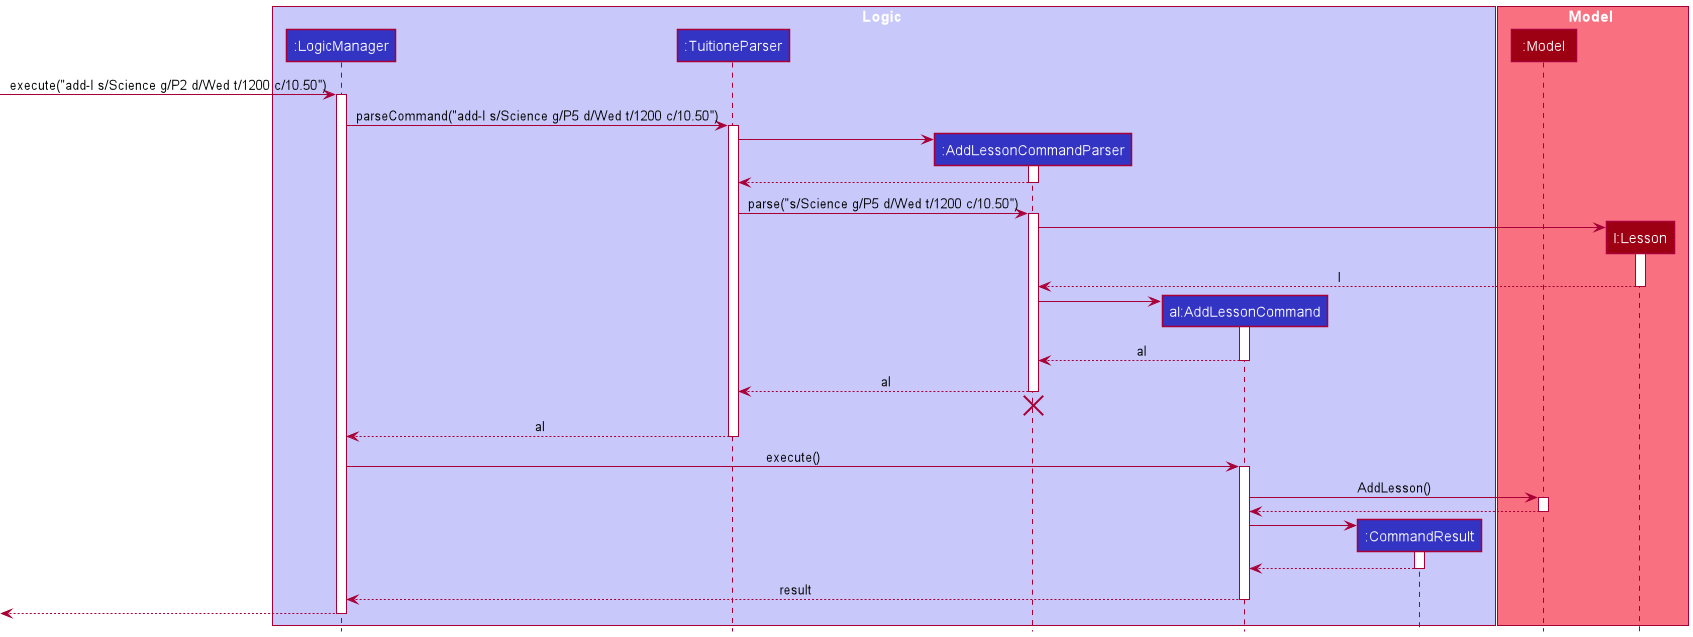

The diagram above was rendered by PlantUML. Its source (embedded in the PNG):
@startuml
!include style.puml

box Logic LOGIC_COLOR_T1
participant ":LogicManager" as LogicManager LOGIC_COLOR
participant ":TuitioneParser" as TuitioneParser LOGIC_COLOR
participant ":AddLessonCommandParser" as AddLessonCommandParser LOGIC_COLOR
participant "al:AddLessonCommand" as AddLessonCommand LOGIC_COLOR
participant ":CommandResult" as CommandResult LOGIC_COLOR
end box

box Model MODEL_COLOR_T1
participant ":Model" as Model MODEL_COLOR
participant "l:Lesson" as Lesson MODEL_COLOR
end box

[-> LogicManager : execute("add-l s/Science g/P2 d/Wed t/1200 c/10.50")
activate LogicManager

LogicManager -> TuitioneParser : parseCommand("add-l s/Science g/P5 d/Wed t/1200 c/10.50")
activate TuitioneParser

create AddLessonCommandParser
TuitioneParser -> AddLessonCommandParser
activate AddLessonCommandParser

AddLessonCommandParser --> TuitioneParser
deactivate AddLessonCommandParser

TuitioneParser -> AddLessonCommandParser : parse("s/Science g/P5 d/Wed t/1200 c/10.50")
activate AddLessonCommandParser

create Lesson
AddLessonCommandParser -> Lesson
activate Lesson

Lesson --> AddLessonCommandParser : l
deactivate Lesson

create AddLessonCommand
AddLessonCommandParser -> AddLessonCommand
activate AddLessonCommand

AddLessonCommand --> AddLessonCommandParser : al
deactivate AddLessonCommand

AddLessonCommandParser --> TuitioneParser : al
deactivate AddLessonCommandParser
'Hidden arrow to position the destroy marker below the end of the activation bar.
AddLessonCommandParser -[hidden]-> TuitioneParser
destroy AddLessonCommandParser

TuitioneParser --> LogicManager : al
deactivate TuitioneParser

LogicManager -> AddLessonCommand : execute()
activate AddLessonCommand

AddLessonCommand -> Model : AddLesson()
activate Model

Model --> AddLessonCommand
deactivate Model

create CommandResult
AddLessonCommand -> CommandResult
activate CommandResult

CommandResult --> AddLessonCommand
deactivate CommandResult

AddLessonCommand --> LogicManager : result
deactivate AddLessonCommand

[<--LogicManager
deactivate LogicManager
@enduml